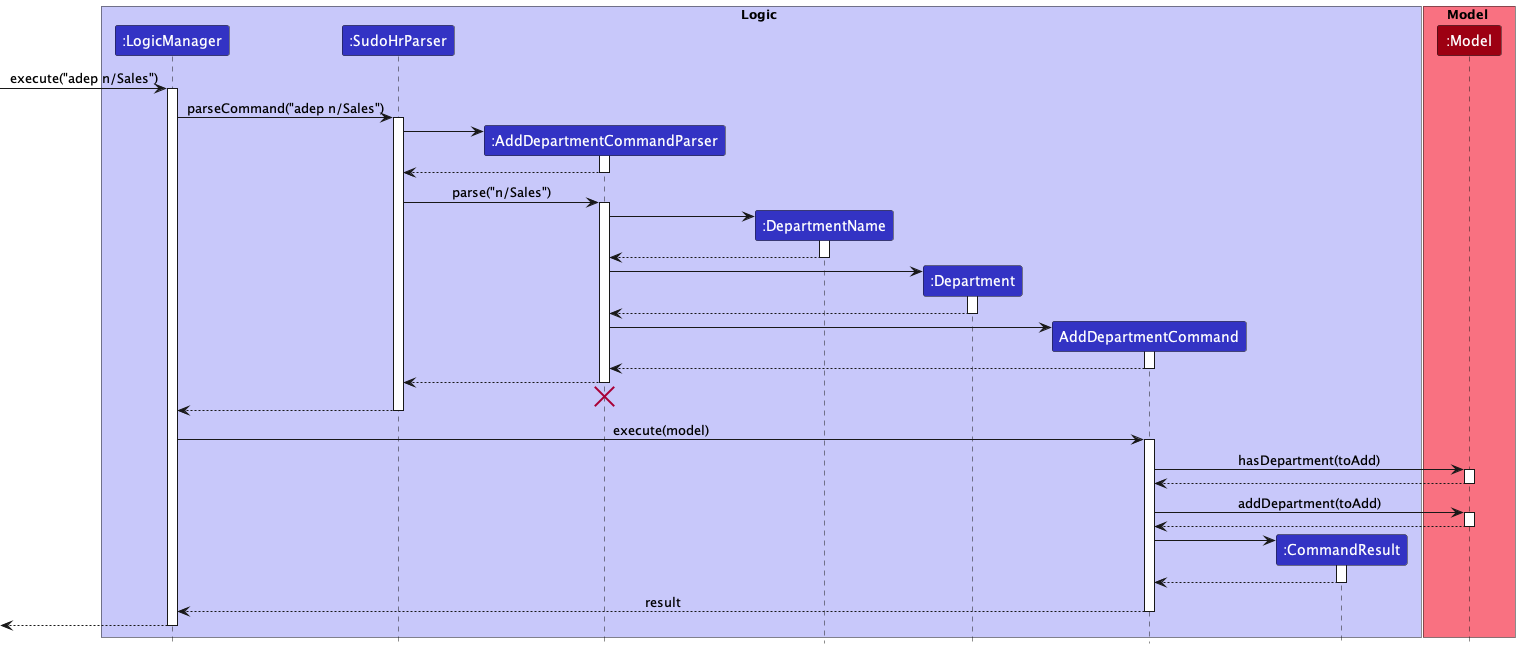

The diagram above was rendered by PlantUML. Its source (embedded in the PNG):
@startuml
!include ../../style.puml

box Logic LOGIC_COLOR_T1
participant ":LogicManager" as LogicManager LOGIC_COLOR
participant ":SudoHrParser" as SudoHrParser LOGIC_COLOR
participant ":AddDepartmentCommandParser" as AddDepartmentCommandParser LOGIC_COLOR
participant ":DepartmentName" as DepartmentName LOGIC_COLOR
participant ":Department" as Department LOGIC_COLOR
participant "AddDepartmentCommand" as AddDepartmentCommand LOGIC_COLOR
participant ":CommandResult" as CommandResult LOGIC_COLOR
end box

box Model MODEL_COLOR_T1
participant ":Model" as Model MODEL_COLOR
end box

[-> LogicManager : execute("adep n/Sales")
activate LogicManager

LogicManager -> SudoHrParser : parseCommand("adep n/Sales")
activate SudoHrParser

create AddDepartmentCommandParser
SudoHrParser -> AddDepartmentCommandParser
activate AddDepartmentCommandParser

AddDepartmentCommandParser --> SudoHrParser
deactivate AddDepartmentCommandParser

SudoHrParser -> AddDepartmentCommandParser : parse("n/Sales")
activate AddDepartmentCommandParser

create DepartmentName
AddDepartmentCommandParser -> DepartmentName
activate DepartmentName

DepartmentName --> AddDepartmentCommandParser
deactivate

create Department
AddDepartmentCommandParser -> Department
activate Department
Department --> AddDepartmentCommandParser
deactivate

create AddDepartmentCommand
AddDepartmentCommandParser -> AddDepartmentCommand
activate AddDepartmentCommand

AddDepartmentCommand --> AddDepartmentCommandParser
deactivate AddDepartmentCommand

AddDepartmentCommandParser --> SudoHrParser
deactivate AddDepartmentCommandParser
'Hidden arrow to position the destroy marker below the end of the activation bar.
AddDepartmentCommandParser -[hidden]-> SudoHrParser
destroy AddDepartmentCommandParser

SudoHrParser --> LogicManager
deactivate SudoHrParser

LogicManager -> AddDepartmentCommand : execute(model)
activate AddDepartmentCommand

AddDepartmentCommand -> Model : hasDepartment(toAdd)
activate Model

Model --> AddDepartmentCommand
deactivate Model

AddDepartmentCommand -> Model : addDepartment(toAdd)
activate Model

Model --> AddDepartmentCommand
deactivate Model

create CommandResult
AddDepartmentCommand -> CommandResult
activate CommandResult

CommandResult --> AddDepartmentCommand
deactivate CommandResult

AddDepartmentCommand --> LogicManager : result
deactivate AddDepartmentCommand

[<--LogicManager
deactivate LogicManager
@enduml